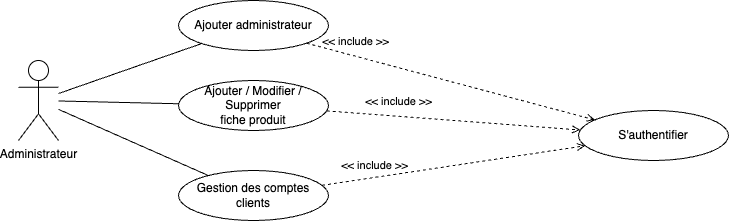

The diagram above was exported from draw.io. Its source (the exported page's mxGraphModel, read from the mxfile embedded in the PNG):
<mxGraphModel dx="984" dy="737" grid="1" gridSize="10" guides="1" tooltips="1" connect="1" arrows="1" fold="1" page="1" pageScale="1" pageWidth="827" pageHeight="1169" math="0" shadow="0">
  <root>
    <mxCell id="0" />
    <mxCell id="1" parent="0" />
    <mxCell id="JbrTiQHBorqCQq-PT1UY-1" value="Administrateur" style="shape=umlActor;verticalLabelPosition=bottom;verticalAlign=top;html=1;outlineConnect=0;" parent="1" vertex="1">
      <mxGeometry x="80" y="320" width="40" height="80" as="geometry" />
    </mxCell>
    <mxCell id="JbrTiQHBorqCQq-PT1UY-2" value="Ajouter / Modifier / Supprimer&lt;br&gt;fiche produit" style="ellipse;html=1;whiteSpace=wrap;" parent="1" vertex="1">
      <mxGeometry x="240" y="340" width="150" height="50" as="geometry" />
    </mxCell>
    <mxCell id="JbrTiQHBorqCQq-PT1UY-3" value="Ajouter administrateur" style="ellipse;html=1;whiteSpace=wrap;" parent="1" vertex="1">
      <mxGeometry x="240" y="260" width="150" height="50" as="geometry" />
    </mxCell>
    <mxCell id="JbrTiQHBorqCQq-PT1UY-4" value="Gestion des comptes clients" style="ellipse;html=1;whiteSpace=wrap;" parent="1" vertex="1">
      <mxGeometry x="240" y="430" width="150" height="50" as="geometry" />
    </mxCell>
    <mxCell id="JbrTiQHBorqCQq-PT1UY-6" value="S'authentifier" style="ellipse;html=1;whiteSpace=wrap;" parent="1" vertex="1">
      <mxGeometry x="640" y="370" width="150" height="50" as="geometry" />
    </mxCell>
    <mxCell id="JbrTiQHBorqCQq-PT1UY-7" value="&amp;lt;&amp;lt; include &amp;gt;&amp;gt;" style="endArrow=open;html=1;rounded=0;align=center;verticalAlign=bottom;dashed=1;endFill=0;labelBackgroundColor=none;" parent="1" source="JbrTiQHBorqCQq-PT1UY-4" target="JbrTiQHBorqCQq-PT1UY-6" edge="1">
      <mxGeometry x="-0.592" y="3" relative="1" as="geometry">
        <mxPoint x="425" y="710" as="sourcePoint" />
        <mxPoint x="365" y="310" as="targetPoint" />
        <mxPoint as="offset" />
      </mxGeometry>
    </mxCell>
    <mxCell id="JbrTiQHBorqCQq-PT1UY-8" value="&amp;lt;&amp;lt; include &amp;gt;&amp;gt;" style="endArrow=open;html=1;rounded=0;align=center;verticalAlign=bottom;dashed=1;endFill=0;labelBackgroundColor=none;" parent="1" source="JbrTiQHBorqCQq-PT1UY-2" target="JbrTiQHBorqCQq-PT1UY-6" edge="1">
      <mxGeometry x="-0.4374" y="6" relative="1" as="geometry">
        <mxPoint x="386" y="535" as="sourcePoint" />
        <mxPoint x="556" y="398" as="targetPoint" />
        <mxPoint as="offset" />
      </mxGeometry>
    </mxCell>
    <mxCell id="JbrTiQHBorqCQq-PT1UY-9" value="&amp;lt;&amp;lt; include &amp;gt;&amp;gt;" style="endArrow=open;html=1;rounded=0;align=center;verticalAlign=bottom;dashed=1;endFill=0;labelBackgroundColor=none;exitX=1;exitY=1;exitDx=0;exitDy=0;" parent="1" source="JbrTiQHBorqCQq-PT1UY-3" target="JbrTiQHBorqCQq-PT1UY-6" edge="1">
      <mxGeometry x="-0.6688" y="5" relative="1" as="geometry">
        <mxPoint x="400" y="375" as="sourcePoint" />
        <mxPoint x="510" y="375" as="targetPoint" />
        <mxPoint as="offset" />
      </mxGeometry>
    </mxCell>
    <mxCell id="JbrTiQHBorqCQq-PT1UY-10" value="" style="endArrow=none;html=1;rounded=0;" parent="1" source="JbrTiQHBorqCQq-PT1UY-1" target="JbrTiQHBorqCQq-PT1UY-3" edge="1">
      <mxGeometry width="50" height="50" relative="1" as="geometry">
        <mxPoint x="390" y="430" as="sourcePoint" />
        <mxPoint x="440" y="380" as="targetPoint" />
      </mxGeometry>
    </mxCell>
    <mxCell id="JbrTiQHBorqCQq-PT1UY-11" value="" style="endArrow=none;html=1;rounded=0;" parent="1" source="JbrTiQHBorqCQq-PT1UY-1" target="JbrTiQHBorqCQq-PT1UY-2" edge="1">
      <mxGeometry width="50" height="50" relative="1" as="geometry">
        <mxPoint x="400" y="440" as="sourcePoint" />
        <mxPoint x="450" y="390" as="targetPoint" />
      </mxGeometry>
    </mxCell>
    <mxCell id="JbrTiQHBorqCQq-PT1UY-12" value="" style="endArrow=none;html=1;rounded=0;" parent="1" source="JbrTiQHBorqCQq-PT1UY-1" target="JbrTiQHBorqCQq-PT1UY-4" edge="1">
      <mxGeometry width="50" height="50" relative="1" as="geometry">
        <mxPoint x="410" y="450" as="sourcePoint" />
        <mxPoint x="460" y="400" as="targetPoint" />
      </mxGeometry>
    </mxCell>
  </root>
</mxGraphModel>